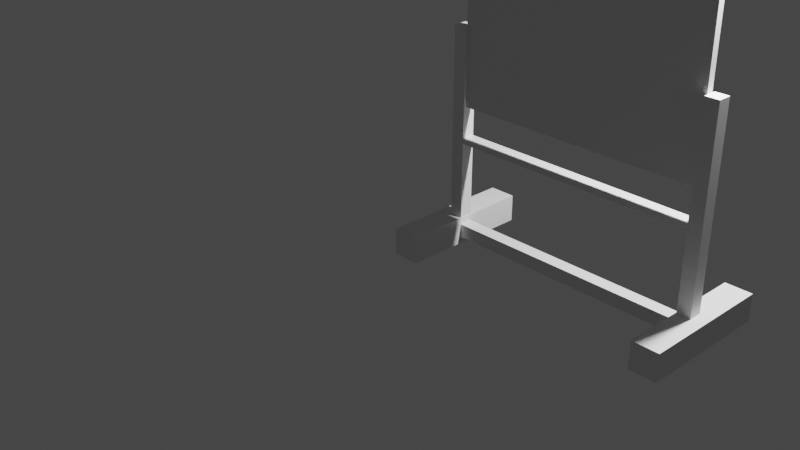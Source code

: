 # Source: whiteboard.blend  (saved by Blender 2.93.21; exported with 4.5.12 LTS)
import bpy
from mathutils import Matrix  # noqa: F401  (used for matrix-valued properties, if any)

bpy.ops.wm.read_factory_settings(use_empty=True)
scene = bpy.context.scene
scene.name = 'Scene'

# ---- collections
col_collection = bpy.data.collections.new('Collection'); scene.collection.children.link(col_collection)

# ---- materials (node trees are filled in below, after node groups)
mat_material = bpy.data.materials.new('Material')
mat_material.alpha_threshold = 0.0
mat_material.use_transparent_shadow = False
mat_material.line_color = (0.0, 0.0, 0.0, 1.0)
mat_material_001 = bpy.data.materials.new('Material.001')
mat_material_001.alpha_threshold = 0.0
mat_material_001.use_transparent_shadow = False
mat_material_001.line_color = (0.0, 0.0, 0.0, 1.0)
mat_material_002 = bpy.data.materials.new('Material.002')
mat_material_002.alpha_threshold = 0.0
mat_material_002.use_transparent_shadow = False
mat_material_002.line_color = (0.0, 0.0, 0.0, 1.0)
mat_material_003 = bpy.data.materials.new('Material.003')
mat_material_003.alpha_threshold = 0.0
mat_material_003.use_transparent_shadow = False
mat_material_003.line_color = (0.0, 0.0, 0.0, 1.0)
mat_material_004 = bpy.data.materials.new('Material.004')
mat_material_004.alpha_threshold = 0.0
mat_material_004.use_transparent_shadow = False
mat_material_004.line_color = (0.0, 0.0, 0.0, 1.0)
mat_material_005 = bpy.data.materials.new('Material.005')
mat_material_005.alpha_threshold = 0.0
mat_material_005.use_transparent_shadow = False
mat_material_005.line_color = (0.0, 0.0, 0.0, 1.0)

# ---- material node trees
mat_material.use_nodes = True; mat_material.node_tree.nodes.clear()
_N = mat_material.node_tree.nodes; _L = mat_material.node_tree.links
n0 = _N.new('ShaderNodeOutputMaterial'); n0.name = 'Material Output'; n0.location = (300, 300)
n1 = _N.new('ShaderNodeBsdfPrincipled'); n1.name = 'Principled BSDF'; n1.location = (10, 300)
n1.distribution = 'GGX'
n1.subsurface_method = 'BURLEY'
n1.inputs[2].default_value = 0.4
n1.inputs[3].default_value = 1.45
n1.inputs[27].default_value = (0.0, 0.0, 0.0, 1.0)
n1.inputs[28].default_value = 1.0
_L.new(n1.outputs[0], n0.inputs[0])
n0.is_active_output = True
mat_material_001.use_nodes = True; mat_material_001.node_tree.nodes.clear()
_N = mat_material_001.node_tree.nodes; _L = mat_material_001.node_tree.links
n0 = _N.new('ShaderNodeOutputMaterial'); n0.name = 'Material Output'; n0.location = (300, 300)
n1 = _N.new('ShaderNodeBsdfPrincipled'); n1.name = 'Principled BSDF'; n1.location = (10, 300)
n1.distribution = 'GGX'
n1.subsurface_method = 'BURLEY'
n1.inputs[2].default_value = 0.4
n1.inputs[3].default_value = 1.45
n1.inputs[27].default_value = (0.0, 0.0, 0.0, 1.0)
n1.inputs[28].default_value = 1.0
_L.new(n1.outputs[0], n0.inputs[0])
n0.is_active_output = True
mat_material_002.use_nodes = True; mat_material_002.node_tree.nodes.clear()
_N = mat_material_002.node_tree.nodes; _L = mat_material_002.node_tree.links
n0 = _N.new('ShaderNodeOutputMaterial'); n0.name = 'Material Output'; n0.location = (300, 300)
n1 = _N.new('ShaderNodeBsdfPrincipled'); n1.name = 'Principled BSDF'; n1.location = (10, 300)
n1.distribution = 'GGX'
n1.subsurface_method = 'BURLEY'
n1.inputs[2].default_value = 0.4
n1.inputs[3].default_value = 1.45
n1.inputs[27].default_value = (0.0, 0.0, 0.0, 1.0)
n1.inputs[28].default_value = 1.0
_L.new(n1.outputs[0], n0.inputs[0])
n0.is_active_output = True
mat_material_003.use_nodes = True; mat_material_003.node_tree.nodes.clear()
_N = mat_material_003.node_tree.nodes; _L = mat_material_003.node_tree.links
n0 = _N.new('ShaderNodeOutputMaterial'); n0.name = 'Material Output'; n0.location = (300, 300)
n1 = _N.new('ShaderNodeBsdfPrincipled'); n1.name = 'Principled BSDF'; n1.location = (10, 300)
n1.distribution = 'GGX'
n1.subsurface_method = 'BURLEY'
n1.inputs[2].default_value = 0.4
n1.inputs[3].default_value = 1.45
n1.inputs[27].default_value = (0.0, 0.0, 0.0, 1.0)
n1.inputs[28].default_value = 1.0
_L.new(n1.outputs[0], n0.inputs[0])
n0.is_active_output = True
mat_material_004.use_nodes = True; mat_material_004.node_tree.nodes.clear()
_N = mat_material_004.node_tree.nodes; _L = mat_material_004.node_tree.links
n0 = _N.new('ShaderNodeOutputMaterial'); n0.name = 'Material Output'; n0.location = (300, 300)
n1 = _N.new('ShaderNodeBsdfPrincipled'); n1.name = 'Principled BSDF'; n1.location = (10, 300)
n1.distribution = 'GGX'
n1.subsurface_method = 'BURLEY'
n1.inputs[2].default_value = 0.4
n1.inputs[3].default_value = 1.45
n1.inputs[27].default_value = (0.0, 0.0, 0.0, 1.0)
n1.inputs[28].default_value = 1.0
_L.new(n1.outputs[0], n0.inputs[0])
n0.is_active_output = True
mat_material_005.use_nodes = True; mat_material_005.node_tree.nodes.clear()
_N = mat_material_005.node_tree.nodes; _L = mat_material_005.node_tree.links
n0 = _N.new('ShaderNodeOutputMaterial'); n0.name = 'Material Output'; n0.location = (300, 300)
n1 = _N.new('ShaderNodeBsdfPrincipled'); n1.name = 'Principled BSDF'; n1.location = (10, 300)
n1.distribution = 'GGX'
n1.subsurface_method = 'BURLEY'
n1.inputs[2].default_value = 0.4
n1.inputs[3].default_value = 1.45
n1.inputs[27].default_value = (0.0, 0.0, 0.0, 1.0)
n1.inputs[28].default_value = 1.0
_L.new(n1.outputs[0], n0.inputs[0])
n0.is_active_output = True

# ---- world
world_world = bpy.data.worlds.new('World'); scene.world = world_world
world_world.use_nodes = True; world_world.node_tree.nodes.clear()
_N = world_world.node_tree.nodes; _L = world_world.node_tree.links
n0 = _N.new('ShaderNodeOutputWorld'); n0.name = 'World Output'; n0.location = (300, 300)
n1 = _N.new('ShaderNodeBackground'); n1.name = 'Background'; n1.location = (10, 300)
n1.inputs[0].default_value = (0.05088, 0.05088, 0.05088, 1.0)
_L.new(n1.outputs[0], n0.inputs[0])
n0.is_active_output = True
world_world.color = (0.05088, 0.05088, 0.05088)
world_world.use_sun_shadow = False
world_world.sun_shadow_jitter_overblur = 0.0

# ---- cameras
cam_camera = bpy.data.cameras.new('Camera')
cam_camera.clip_end = 100.0
cam_camera.ortho_scale = 7.314

# ---- lights
light_light = bpy.data.lights.new('Light', 'POINT')
light_light.transmission_factor = 0.0
light_light.energy = 1000.0
light_light.shadow_soft_size = 0.1
light_light.shadow_maximum_resolution = 0.006
light_light.use_absolute_resolution = True

# ---- meshes
me_cube = bpy.data.meshes.new('Cube')
me_cube.from_pydata([(1.0, 1.0, 1.0), (1.0, 1.0, -1.0), (1.0, -1.0, 1.0), (1.0, -1.0, -1.0), (-1.0, 1.0, 1.0), (-1.0, 1.0, -1.0), (-1.0, -1.0, 1.0), (-1.0, -1.0, -1.0)], [], [(0, 4, 6, 2), (3, 2, 6, 7), (7, 6, 4, 5), (5, 1, 3, 7), (1, 0, 2, 3), (5, 4, 0, 1)])
_uv = me_cube.uv_layers.new(name='UVMap')
_uv.uv.foreach_set('vector', [0.625, 0.5, 0.875, 0.5, 0.875, 0.75, 0.625, 0.75, 0.375, 0.75, 0.625, 0.75, 0.625, 1.0, 0.375, 1.0, 0.375, 0.0, 0.625, 0.0, 0.625, 0.25, 0.375, 0.25, 0.125, 0.5, 0.375, 0.5, 0.375, 0.75, 0.125, 0.75, 0.375, 0.5, 0.625, 0.5, 0.625, 0.75, 0.375, 0.75, 0.375, 0.25, 0.625, 0.25, 0.625, 0.5, 0.375, 0.5])
me_cube.materials.append(mat_material)
me_cube.use_remesh_preserve_volume = False
me_cube.use_remesh_preserve_attributes = False
me_cube.use_mirror_vertex_groups = False
me_cube.update()
me_cube_001 = bpy.data.meshes.new('Cube.001')
me_cube_001.from_pydata([(1.0, 1.0, 1.0), (1.0, 1.0, -1.0), (1.0, -1.0, 1.0), (1.0, -1.0, -1.0), (-1.0, 1.0, 1.0), (-1.0, 1.0, -1.0), (-1.0, -1.0, 1.0), (-1.0, -1.0, -1.0)], [], [(0, 4, 6, 2), (3, 2, 6, 7), (7, 6, 4, 5), (5, 1, 3, 7), (1, 0, 2, 3), (5, 4, 0, 1)])
_uv = me_cube_001.uv_layers.new(name='UVMap')
_uv.uv.foreach_set('vector', [0.625, 0.5, 0.875, 0.5, 0.875, 0.75, 0.625, 0.75, 0.375, 0.75, 0.625, 0.75, 0.625, 1.0, 0.375, 1.0, 0.375, 0.0, 0.625, 0.0, 0.625, 0.25, 0.375, 0.25, 0.125, 0.5, 0.375, 0.5, 0.375, 0.75, 0.125, 0.75, 0.375, 0.5, 0.625, 0.5, 0.625, 0.75, 0.375, 0.75, 0.375, 0.25, 0.625, 0.25, 0.625, 0.5, 0.375, 0.5])
me_cube_001.materials.append(mat_material_001)
me_cube_001.use_remesh_preserve_volume = False
me_cube_001.use_remesh_preserve_attributes = False
me_cube_001.use_mirror_vertex_groups = False
me_cube_001.update()
me_cube_002 = bpy.data.meshes.new('Cube.002')
me_cube_002.from_pydata([(1.0, 1.0, 1.0), (1.0, 1.0, -1.0), (1.0, -1.0, 1.0), (1.0, -1.0, -1.0), (-1.0, 1.0, 1.0), (-1.0, 1.0, -1.0), (-1.0, -1.0, 1.0), (-1.0, -1.0, -1.0)], [], [(0, 4, 6, 2), (3, 2, 6, 7), (7, 6, 4, 5), (5, 1, 3, 7), (1, 0, 2, 3), (5, 4, 0, 1)])
_uv = me_cube_002.uv_layers.new(name='UVMap')
_uv.uv.foreach_set('vector', [0.625, 0.5, 0.875, 0.5, 0.875, 0.75, 0.625, 0.75, 0.375, 0.75, 0.625, 0.75, 0.625, 1.0, 0.375, 1.0, 0.375, 0.0, 0.625, 0.0, 0.625, 0.25, 0.375, 0.25, 0.125, 0.5, 0.375, 0.5, 0.375, 0.75, 0.125, 0.75, 0.375, 0.5, 0.625, 0.5, 0.625, 0.75, 0.375, 0.75, 0.375, 0.25, 0.625, 0.25, 0.625, 0.5, 0.375, 0.5])
me_cube_002.materials.append(mat_material_002)
me_cube_002.use_remesh_preserve_volume = False
me_cube_002.use_remesh_preserve_attributes = False
me_cube_002.use_mirror_vertex_groups = False
me_cube_002.update()
me_cube_003 = bpy.data.meshes.new('Cube.003')
me_cube_003.from_pydata([(1.0, 1.0, 1.0), (1.0, 1.0, -1.0), (1.0, -1.0, 1.0), (1.0, -1.0, -1.0), (-1.0, 1.0, 1.0), (-1.0, 1.0, -1.0), (-1.0, -1.0, 1.0), (-1.0, -1.0, -1.0)], [], [(0, 4, 6, 2), (3, 2, 6, 7), (7, 6, 4, 5), (5, 1, 3, 7), (1, 0, 2, 3), (5, 4, 0, 1)])
_uv = me_cube_003.uv_layers.new(name='UVMap')
_uv.uv.foreach_set('vector', [0.625, 0.5, 0.875, 0.5, 0.875, 0.75, 0.625, 0.75, 0.375, 0.75, 0.625, 0.75, 0.625, 1.0, 0.375, 1.0, 0.375, 0.0, 0.625, 0.0, 0.625, 0.25, 0.375, 0.25, 0.125, 0.5, 0.375, 0.5, 0.375, 0.75, 0.125, 0.75, 0.375, 0.5, 0.625, 0.5, 0.625, 0.75, 0.375, 0.75, 0.375, 0.25, 0.625, 0.25, 0.625, 0.5, 0.375, 0.5])
me_cube_003.materials.append(mat_material_003)
me_cube_003.use_remesh_preserve_volume = False
me_cube_003.use_remesh_preserve_attributes = False
me_cube_003.use_mirror_vertex_groups = False
me_cube_003.update()
me_cube_004 = bpy.data.meshes.new('Cube.004')
me_cube_004.from_pydata([(1.0, 1.0, 1.0), (1.0, 1.0, -1.0), (1.0, -1.0, 1.0), (1.0, -1.0, -1.0), (-1.0, 1.0, 1.0), (-1.0, 1.0, -1.0), (-1.0, -1.0, 1.0), (-1.0, -1.0, -1.0)], [], [(0, 4, 6, 2), (3, 2, 6, 7), (7, 6, 4, 5), (5, 1, 3, 7), (1, 0, 2, 3), (5, 4, 0, 1)])
_uv = me_cube_004.uv_layers.new(name='UVMap')
_uv.uv.foreach_set('vector', [0.625, 0.5, 0.875, 0.5, 0.875, 0.75, 0.625, 0.75, 0.375, 0.75, 0.625, 0.75, 0.625, 1.0, 0.375, 1.0, 0.375, 0.0, 0.625, 0.0, 0.625, 0.25, 0.375, 0.25, 0.125, 0.5, 0.375, 0.5, 0.375, 0.75, 0.125, 0.75, 0.375, 0.5, 0.625, 0.5, 0.625, 0.75, 0.375, 0.75, 0.375, 0.25, 0.625, 0.25, 0.625, 0.5, 0.375, 0.5])
me_cube_004.materials.append(mat_material_004)
me_cube_004.use_remesh_preserve_volume = False
me_cube_004.use_remesh_preserve_attributes = False
me_cube_004.use_mirror_vertex_groups = False
me_cube_004.update()
me_cube_005 = bpy.data.meshes.new('Cube.005')
me_cube_005.from_pydata([(-1.0, -1.0, -1.0), (-1.0, -1.0, 1.0), (-1.0, 1.0, -1.0), (-1.0, 1.0, 1.0), (1.0, -1.0, -1.0), (1.0, -1.0, 1.0), (1.0, 1.0, -1.0), (1.0, 1.0, 1.0)], [], [(0, 1, 3, 2), (2, 3, 7, 6), (6, 7, 5, 4), (4, 5, 1, 0), (2, 6, 4, 0), (7, 3, 1, 5)])
_uv = me_cube_005.uv_layers.new(name='UVMap')
_uv.uv.foreach_set('vector', [0.375, 0.0, 0.625, 0.0, 0.625, 0.25, 0.375, 0.25, 0.375, 0.25, 0.625, 0.25, 0.625, 0.5, 0.375, 0.5, 0.375, 0.5, 0.625, 0.5, 0.625, 0.75, 0.375, 0.75, 0.375, 0.75, 0.625, 0.75, 0.625, 1.0, 0.375, 1.0, 0.125, 0.5, 0.375, 0.5, 0.375, 0.75, 0.125, 0.75, 0.625, 0.5, 0.875, 0.5, 0.875, 0.75, 0.625, 0.75])
me_cube_005.use_remesh_fix_poles = True
me_cube_005.use_remesh_preserve_attributes = False
me_cube_005.update()
me_cube_006 = bpy.data.meshes.new('Cube.006')
me_cube_006.from_pydata([(1.0, 1.0, 1.0), (1.0, 1.0, -1.0), (1.0, -1.0, 1.0), (1.0, -1.0, -1.0), (-1.0, 1.0, 1.0), (-1.0, 1.0, -1.0), (-1.0, -1.0, 1.0), (-1.0, -1.0, -1.0)], [], [(0, 4, 6, 2), (3, 2, 6, 7), (7, 6, 4, 5), (5, 1, 3, 7), (1, 0, 2, 3), (5, 4, 0, 1)])
_uv = me_cube_006.uv_layers.new(name='UVMap')
_uv.uv.foreach_set('vector', [0.625, 0.5, 0.875, 0.5, 0.875, 0.75, 0.625, 0.75, 0.375, 0.75, 0.625, 0.75, 0.625, 1.0, 0.375, 1.0, 0.375, 0.0, 0.625, 0.0, 0.625, 0.25, 0.375, 0.25, 0.125, 0.5, 0.375, 0.5, 0.375, 0.75, 0.125, 0.75, 0.375, 0.5, 0.625, 0.5, 0.625, 0.75, 0.375, 0.75, 0.375, 0.25, 0.625, 0.25, 0.625, 0.5, 0.375, 0.5])
me_cube_006.materials.append(mat_material_005)
me_cube_006.use_remesh_preserve_volume = False
me_cube_006.use_remesh_preserve_attributes = False
me_cube_006.use_mirror_vertex_groups = False
me_cube_006.update()

# ---- objects
ob_cube = bpy.data.objects.new('Cube', me_cube)
ob_light = bpy.data.objects.new('Light', light_light)
ob_camera = bpy.data.objects.new('Camera', cam_camera)
ob_cube_001 = bpy.data.objects.new('Cube.001', me_cube_001)
ob_cube_002 = bpy.data.objects.new('Cube.002', me_cube_002)
ob_cube_003 = bpy.data.objects.new('Cube.003', me_cube_003)
ob_cube_004 = bpy.data.objects.new('Cube.004', me_cube_004)
ob_cube_005 = bpy.data.objects.new('Cube.005', me_cube_005)
ob_cube_006 = bpy.data.objects.new('Cube.006', me_cube_006)

# ---- transforms, parenting, visibility, modifiers, constraints
ob_cube.location = (0.7505, 0.04213, 0.1971)
ob_cube.scale = (0.1328, 0.664, 0.1328)
ob_cube.lock_rotations_4d = False
ob_cube.empty_display_type = 'ARROWS'
ob_cube.lineart.crease_threshold = 0.0
ob_light.location = (3.461, 0.7098, 3.936)
ob_light.rotation_euler = (0.6503, 0.05522, 1.866)
ob_light.scale = (0.664, 0.664, 0.664)
ob_light.lock_rotations_4d = False
ob_light.empty_display_type = 'ARROWS'
ob_light.color = (0.0, 0.0, 0.0, 0.0)
ob_light.lineart.crease_threshold = 0.0
ob_camera.location = (7.359, -6.926, 4.958)
ob_camera.rotation_euler = (1.109, 0.0, 0.8149)
ob_camera.lock_rotations_4d = False
ob_camera.empty_display_type = 'ARROWS'
ob_camera.color = (0.0, 0.0, 0.0, 0.0)
ob_camera.display_type = 'WIRE'
ob_camera.lineart.crease_threshold = 0.0
ob_cube_001.location = (3.407, 0.04213, 0.1971)
ob_cube_001.scale = (0.1328, 0.664, 0.1328)
ob_cube_001.lock_rotations_4d = False
ob_cube_001.empty_display_type = 'ARROWS'
ob_cube_001.lineart.crease_threshold = 0.0
ob_cube_002.location = (2.052, 0.04213, 0.1971)
ob_cube_002.rotation_euler = (0.0, 0.0, 1.571)
ob_cube_002.scale = (0.0664, 1.208, 0.0664)
ob_cube_002.lock_rotations_4d = False
ob_cube_002.empty_display_type = 'ARROWS'
ob_cube_002.lineart.crease_threshold = 0.0
ob_cube_003.location = (0.8118, 0.04213, 1.169)
ob_cube_003.rotation_euler = (1.571, 0.0, 0.0)
ob_cube_003.scale = (0.0664, 1.014, 0.0664)
ob_cube_003.lock_rotations_4d = False
ob_cube_003.empty_display_type = 'ARROWS'
ob_cube_003.lineart.crease_threshold = 0.0
ob_cube_004.location = (3.35, 0.04213, 1.169)
ob_cube_004.rotation_euler = (1.571, 0.0, 0.0)
ob_cube_004.scale = (0.0664, 1.014, 0.0664)
ob_cube_004.lock_rotations_4d = False
ob_cube_004.empty_display_type = 'ARROWS'
ob_cube_004.lineart.crease_threshold = 0.0
ob_cube_005.location = (2.076, 0.04055, 2.25)
ob_cube_005.scale = (1.212, 0.0332, 0.8153)
ob_cube_006.location = (2.052, 0.04213, 1.11)
ob_cube_006.rotation_euler = (0.0, 0.0, 1.571)
ob_cube_006.scale = (0.0664, 1.283, 0.02656)
ob_cube_006.lock_rotations_4d = False
ob_cube_006.empty_display_type = 'ARROWS'
ob_cube_006.lineart.crease_threshold = 0.0

# ---- collection membership
col_collection.objects.link(ob_cube)
col_collection.objects.link(ob_light)
col_collection.objects.link(ob_camera)
col_collection.objects.link(ob_cube_001)
col_collection.objects.link(ob_cube_002)
col_collection.objects.link(ob_cube_003)
col_collection.objects.link(ob_cube_004)
col_collection.objects.link(ob_cube_005)
col_collection.objects.link(ob_cube_006)

# ---- scene / render settings (as saved in the file)
scene.camera = ob_camera
scene.frame_start = 1; scene.frame_end = 250; scene.frame_set(1)
scene.render.engine = 'BLENDER_EEVEE_NEXT'
scene.cycles.use_denoising = False
scene.cycles.samples = 128
scene.cycles.sampling_pattern = 'TABULATED_SOBOL'
scene.cycles.use_adaptive_sampling = False
scene.cycles.use_light_tree = False
scene.view_settings.view_transform = 'Filmic'
bpy.context.view_layer.update()
